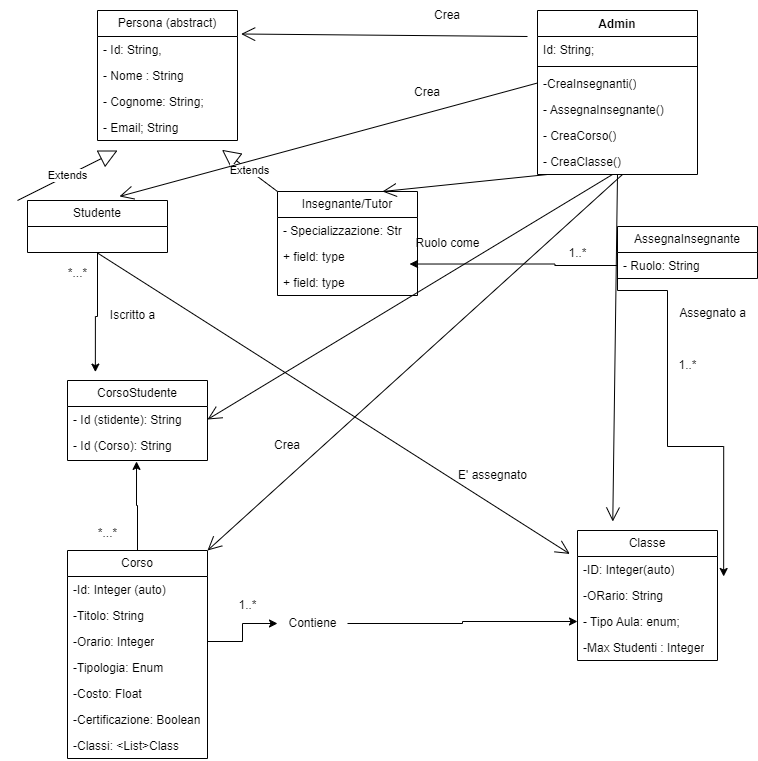

The diagram above was exported from draw.io. Its source (the exported page's mxGraphModel, read from the mxfile embedded in the PNG):
<mxGraphModel dx="1614" dy="1059" grid="1" gridSize="10" guides="1" tooltips="1" connect="1" arrows="1" fold="1" page="1" pageScale="1" pageWidth="827" pageHeight="1169" math="0" shadow="0">
  <root>
    <mxCell id="WIyWlLk6GJQsqaUBKTNV-0" />
    <mxCell id="WIyWlLk6GJQsqaUBKTNV-1" parent="WIyWlLk6GJQsqaUBKTNV-0" />
    <mxCell id="8OyHD7TyvVzxrev7JTza-0" value="Persona (abstract)" style="swimlane;fontStyle=0;childLayout=stackLayout;horizontal=1;startSize=26;fillColor=none;horizontalStack=0;resizeParent=1;resizeParentMax=0;resizeLast=0;collapsible=1;marginBottom=0;whiteSpace=wrap;html=1;" vertex="1" parent="WIyWlLk6GJQsqaUBKTNV-1">
      <mxGeometry x="110" y="10" width="140" height="130" as="geometry" />
    </mxCell>
    <mxCell id="8OyHD7TyvVzxrev7JTza-1" value="- Id: String," style="text;strokeColor=none;fillColor=none;align=left;verticalAlign=top;spacingLeft=4;spacingRight=4;overflow=hidden;rotatable=0;points=[[0,0.5],[1,0.5]];portConstraint=eastwest;whiteSpace=wrap;html=1;" vertex="1" parent="8OyHD7TyvVzxrev7JTza-0">
      <mxGeometry y="26" width="140" height="26" as="geometry" />
    </mxCell>
    <mxCell id="8OyHD7TyvVzxrev7JTza-2" value="- Nome : String" style="text;strokeColor=none;fillColor=none;align=left;verticalAlign=top;spacingLeft=4;spacingRight=4;overflow=hidden;rotatable=0;points=[[0,0.5],[1,0.5]];portConstraint=eastwest;whiteSpace=wrap;html=1;" vertex="1" parent="8OyHD7TyvVzxrev7JTza-0">
      <mxGeometry y="52" width="140" height="26" as="geometry" />
    </mxCell>
    <mxCell id="8OyHD7TyvVzxrev7JTza-3" value="- Cognome: String;" style="text;strokeColor=none;fillColor=none;align=left;verticalAlign=top;spacingLeft=4;spacingRight=4;overflow=hidden;rotatable=0;points=[[0,0.5],[1,0.5]];portConstraint=eastwest;whiteSpace=wrap;html=1;" vertex="1" parent="8OyHD7TyvVzxrev7JTza-0">
      <mxGeometry y="78" width="140" height="26" as="geometry" />
    </mxCell>
    <mxCell id="8OyHD7TyvVzxrev7JTza-5" value="- Email; String&amp;nbsp;" style="text;strokeColor=none;fillColor=none;align=left;verticalAlign=top;spacingLeft=4;spacingRight=4;overflow=hidden;rotatable=0;points=[[0,0.5],[1,0.5]];portConstraint=eastwest;whiteSpace=wrap;html=1;" vertex="1" parent="8OyHD7TyvVzxrev7JTza-0">
      <mxGeometry y="104" width="140" height="26" as="geometry" />
    </mxCell>
    <mxCell id="8OyHD7TyvVzxrev7JTza-6" value="Studente" style="swimlane;fontStyle=0;childLayout=stackLayout;horizontal=1;startSize=26;fillColor=none;horizontalStack=0;resizeParent=1;resizeParentMax=0;resizeLast=0;collapsible=1;marginBottom=0;whiteSpace=wrap;html=1;" vertex="1" parent="WIyWlLk6GJQsqaUBKTNV-1">
      <mxGeometry x="40" y="200" width="140" height="52" as="geometry" />
    </mxCell>
    <mxCell id="8OyHD7TyvVzxrev7JTza-53" value="Extends" style="endArrow=block;endSize=16;endFill=0;html=1;rounded=0;entryX=0.143;entryY=1.385;entryDx=0;entryDy=0;entryPerimeter=0;" edge="1" parent="8OyHD7TyvVzxrev7JTza-6" target="8OyHD7TyvVzxrev7JTza-5">
      <mxGeometry width="160" relative="1" as="geometry">
        <mxPoint x="-10" as="sourcePoint" />
        <mxPoint x="150" as="targetPoint" />
      </mxGeometry>
    </mxCell>
    <mxCell id="8OyHD7TyvVzxrev7JTza-10" value="Insegnante/Tutor" style="swimlane;fontStyle=0;childLayout=stackLayout;horizontal=1;startSize=26;fillColor=none;horizontalStack=0;resizeParent=1;resizeParentMax=0;resizeLast=0;collapsible=1;marginBottom=0;whiteSpace=wrap;html=1;" vertex="1" parent="WIyWlLk6GJQsqaUBKTNV-1">
      <mxGeometry x="290" y="191" width="140" height="104" as="geometry" />
    </mxCell>
    <mxCell id="8OyHD7TyvVzxrev7JTza-11" value="- Specializzazione: Str" style="text;strokeColor=none;fillColor=none;align=left;verticalAlign=top;spacingLeft=4;spacingRight=4;overflow=hidden;rotatable=0;points=[[0,0.5],[1,0.5]];portConstraint=eastwest;whiteSpace=wrap;html=1;" vertex="1" parent="8OyHD7TyvVzxrev7JTza-10">
      <mxGeometry y="26" width="140" height="26" as="geometry" />
    </mxCell>
    <mxCell id="8OyHD7TyvVzxrev7JTza-12" value="+ field: type" style="text;strokeColor=none;fillColor=none;align=left;verticalAlign=top;spacingLeft=4;spacingRight=4;overflow=hidden;rotatable=0;points=[[0,0.5],[1,0.5]];portConstraint=eastwest;whiteSpace=wrap;html=1;" vertex="1" parent="8OyHD7TyvVzxrev7JTza-10">
      <mxGeometry y="52" width="140" height="26" as="geometry" />
    </mxCell>
    <mxCell id="8OyHD7TyvVzxrev7JTza-13" value="+ field: type" style="text;strokeColor=none;fillColor=none;align=left;verticalAlign=top;spacingLeft=4;spacingRight=4;overflow=hidden;rotatable=0;points=[[0,0.5],[1,0.5]];portConstraint=eastwest;whiteSpace=wrap;html=1;" vertex="1" parent="8OyHD7TyvVzxrev7JTza-10">
      <mxGeometry y="78" width="140" height="26" as="geometry" />
    </mxCell>
    <mxCell id="8OyHD7TyvVzxrev7JTza-52" value="Extends" style="endArrow=block;endSize=16;endFill=0;html=1;rounded=0;entryX=0.889;entryY=1.359;entryDx=0;entryDy=0;entryPerimeter=0;" edge="1" parent="8OyHD7TyvVzxrev7JTza-10" target="8OyHD7TyvVzxrev7JTza-5">
      <mxGeometry width="160" relative="1" as="geometry">
        <mxPoint as="sourcePoint" />
        <mxPoint x="160" as="targetPoint" />
      </mxGeometry>
    </mxCell>
    <mxCell id="8OyHD7TyvVzxrev7JTza-14" value="Corso" style="swimlane;fontStyle=0;childLayout=stackLayout;horizontal=1;startSize=26;fillColor=none;horizontalStack=0;resizeParent=1;resizeParentMax=0;resizeLast=0;collapsible=1;marginBottom=0;whiteSpace=wrap;html=1;" vertex="1" parent="WIyWlLk6GJQsqaUBKTNV-1">
      <mxGeometry x="80" y="550" width="140" height="208" as="geometry" />
    </mxCell>
    <mxCell id="8OyHD7TyvVzxrev7JTza-15" value="-Id: Integer (auto)" style="text;strokeColor=none;fillColor=none;align=left;verticalAlign=top;spacingLeft=4;spacingRight=4;overflow=hidden;rotatable=0;points=[[0,0.5],[1,0.5]];portConstraint=eastwest;whiteSpace=wrap;html=1;" vertex="1" parent="8OyHD7TyvVzxrev7JTza-14">
      <mxGeometry y="26" width="140" height="26" as="geometry" />
    </mxCell>
    <mxCell id="8OyHD7TyvVzxrev7JTza-16" value="-Titolo: String" style="text;strokeColor=none;fillColor=none;align=left;verticalAlign=top;spacingLeft=4;spacingRight=4;overflow=hidden;rotatable=0;points=[[0,0.5],[1,0.5]];portConstraint=eastwest;whiteSpace=wrap;html=1;" vertex="1" parent="8OyHD7TyvVzxrev7JTza-14">
      <mxGeometry y="52" width="140" height="26" as="geometry" />
    </mxCell>
    <mxCell id="8OyHD7TyvVzxrev7JTza-17" value="-Orario: Integer" style="text;strokeColor=none;fillColor=none;align=left;verticalAlign=top;spacingLeft=4;spacingRight=4;overflow=hidden;rotatable=0;points=[[0,0.5],[1,0.5]];portConstraint=eastwest;whiteSpace=wrap;html=1;" vertex="1" parent="8OyHD7TyvVzxrev7JTza-14">
      <mxGeometry y="78" width="140" height="26" as="geometry" />
    </mxCell>
    <mxCell id="8OyHD7TyvVzxrev7JTza-26" value="-Tipologia: Enum" style="text;strokeColor=none;fillColor=none;align=left;verticalAlign=top;spacingLeft=4;spacingRight=4;overflow=hidden;rotatable=0;points=[[0,0.5],[1,0.5]];portConstraint=eastwest;whiteSpace=wrap;html=1;" vertex="1" parent="8OyHD7TyvVzxrev7JTza-14">
      <mxGeometry y="104" width="140" height="26" as="geometry" />
    </mxCell>
    <mxCell id="8OyHD7TyvVzxrev7JTza-28" value="-Costo: Float" style="text;strokeColor=none;fillColor=none;align=left;verticalAlign=top;spacingLeft=4;spacingRight=4;overflow=hidden;rotatable=0;points=[[0,0.5],[1,0.5]];portConstraint=eastwest;whiteSpace=wrap;html=1;" vertex="1" parent="8OyHD7TyvVzxrev7JTza-14">
      <mxGeometry y="130" width="140" height="26" as="geometry" />
    </mxCell>
    <mxCell id="8OyHD7TyvVzxrev7JTza-29" value="-Certificazione: Boolean" style="text;strokeColor=none;fillColor=none;align=left;verticalAlign=top;spacingLeft=4;spacingRight=4;overflow=hidden;rotatable=0;points=[[0,0.5],[1,0.5]];portConstraint=eastwest;whiteSpace=wrap;html=1;" vertex="1" parent="8OyHD7TyvVzxrev7JTza-14">
      <mxGeometry y="156" width="140" height="26" as="geometry" />
    </mxCell>
    <mxCell id="8OyHD7TyvVzxrev7JTza-30" value="-Classi: &amp;lt;List&amp;gt;Class" style="text;strokeColor=none;fillColor=none;align=left;verticalAlign=top;spacingLeft=4;spacingRight=4;overflow=hidden;rotatable=0;points=[[0,0.5],[1,0.5]];portConstraint=eastwest;whiteSpace=wrap;html=1;" vertex="1" parent="8OyHD7TyvVzxrev7JTza-14">
      <mxGeometry y="182" width="140" height="26" as="geometry" />
    </mxCell>
    <mxCell id="8OyHD7TyvVzxrev7JTza-18" value="Classe" style="swimlane;fontStyle=0;childLayout=stackLayout;horizontal=1;startSize=26;fillColor=none;horizontalStack=0;resizeParent=1;resizeParentMax=0;resizeLast=0;collapsible=1;marginBottom=0;whiteSpace=wrap;html=1;" vertex="1" parent="WIyWlLk6GJQsqaUBKTNV-1">
      <mxGeometry x="590" y="530" width="140" height="130" as="geometry" />
    </mxCell>
    <mxCell id="8OyHD7TyvVzxrev7JTza-19" value="-ID: Integer(auto)" style="text;strokeColor=none;fillColor=none;align=left;verticalAlign=top;spacingLeft=4;spacingRight=4;overflow=hidden;rotatable=0;points=[[0,0.5],[1,0.5]];portConstraint=eastwest;whiteSpace=wrap;html=1;" vertex="1" parent="8OyHD7TyvVzxrev7JTza-18">
      <mxGeometry y="26" width="140" height="26" as="geometry" />
    </mxCell>
    <mxCell id="8OyHD7TyvVzxrev7JTza-20" value="-ORario: String" style="text;strokeColor=none;fillColor=none;align=left;verticalAlign=top;spacingLeft=4;spacingRight=4;overflow=hidden;rotatable=0;points=[[0,0.5],[1,0.5]];portConstraint=eastwest;whiteSpace=wrap;html=1;" vertex="1" parent="8OyHD7TyvVzxrev7JTza-18">
      <mxGeometry y="52" width="140" height="26" as="geometry" />
    </mxCell>
    <mxCell id="8OyHD7TyvVzxrev7JTza-21" value="- Tipo Aula: enum;" style="text;strokeColor=none;fillColor=none;align=left;verticalAlign=top;spacingLeft=4;spacingRight=4;overflow=hidden;rotatable=0;points=[[0,0.5],[1,0.5]];portConstraint=eastwest;whiteSpace=wrap;html=1;" vertex="1" parent="8OyHD7TyvVzxrev7JTza-18">
      <mxGeometry y="78" width="140" height="26" as="geometry" />
    </mxCell>
    <mxCell id="8OyHD7TyvVzxrev7JTza-31" value="-Max Studenti : Integer" style="text;strokeColor=none;fillColor=none;align=left;verticalAlign=top;spacingLeft=4;spacingRight=4;overflow=hidden;rotatable=0;points=[[0,0.5],[1,0.5]];portConstraint=eastwest;whiteSpace=wrap;html=1;" vertex="1" parent="8OyHD7TyvVzxrev7JTza-18">
      <mxGeometry y="104" width="140" height="26" as="geometry" />
    </mxCell>
    <mxCell id="8OyHD7TyvVzxrev7JTza-22" value="AssegnaInsegnante" style="swimlane;fontStyle=0;childLayout=stackLayout;horizontal=1;startSize=26;fillColor=none;horizontalStack=0;resizeParent=1;resizeParentMax=0;resizeLast=0;collapsible=1;marginBottom=0;whiteSpace=wrap;html=1;" vertex="1" parent="WIyWlLk6GJQsqaUBKTNV-1">
      <mxGeometry x="630" y="226" width="140" height="52" as="geometry" />
    </mxCell>
    <mxCell id="8OyHD7TyvVzxrev7JTza-23" value="- Ruolo: String" style="text;strokeColor=none;fillColor=none;align=left;verticalAlign=top;spacingLeft=4;spacingRight=4;overflow=hidden;rotatable=0;points=[[0,0.5],[1,0.5]];portConstraint=eastwest;whiteSpace=wrap;html=1;" vertex="1" parent="8OyHD7TyvVzxrev7JTza-22">
      <mxGeometry y="26" width="140" height="26" as="geometry" />
    </mxCell>
    <mxCell id="8OyHD7TyvVzxrev7JTza-32" value="Admin" style="swimlane;fontStyle=1;align=center;verticalAlign=top;childLayout=stackLayout;horizontal=1;startSize=26;horizontalStack=0;resizeParent=1;resizeParentMax=0;resizeLast=0;collapsible=1;marginBottom=0;whiteSpace=wrap;html=1;" vertex="1" parent="WIyWlLk6GJQsqaUBKTNV-1">
      <mxGeometry x="550" y="10" width="160" height="164" as="geometry" />
    </mxCell>
    <mxCell id="8OyHD7TyvVzxrev7JTza-54" value="" style="endArrow=open;endFill=1;endSize=12;html=1;rounded=0;entryX=1.026;entryY=-0.096;entryDx=0;entryDy=0;entryPerimeter=0;" edge="1" parent="8OyHD7TyvVzxrev7JTza-32" target="8OyHD7TyvVzxrev7JTza-1">
      <mxGeometry width="160" relative="1" as="geometry">
        <mxPoint x="-10" y="26" as="sourcePoint" />
        <mxPoint x="150" y="26" as="targetPoint" />
      </mxGeometry>
    </mxCell>
    <mxCell id="8OyHD7TyvVzxrev7JTza-33" value="Id: String;" style="text;strokeColor=none;fillColor=none;align=left;verticalAlign=top;spacingLeft=4;spacingRight=4;overflow=hidden;rotatable=0;points=[[0,0.5],[1,0.5]];portConstraint=eastwest;whiteSpace=wrap;html=1;" vertex="1" parent="8OyHD7TyvVzxrev7JTza-32">
      <mxGeometry y="26" width="160" height="26" as="geometry" />
    </mxCell>
    <mxCell id="8OyHD7TyvVzxrev7JTza-34" value="" style="line;strokeWidth=1;fillColor=none;align=left;verticalAlign=middle;spacingTop=-1;spacingLeft=3;spacingRight=3;rotatable=0;labelPosition=right;points=[];portConstraint=eastwest;strokeColor=inherit;" vertex="1" parent="8OyHD7TyvVzxrev7JTza-32">
      <mxGeometry y="52" width="160" height="8" as="geometry" />
    </mxCell>
    <mxCell id="8OyHD7TyvVzxrev7JTza-55" value="" style="endArrow=open;endFill=1;endSize=12;html=1;rounded=0;entryX=0.657;entryY=-0.078;entryDx=0;entryDy=0;entryPerimeter=0;" edge="1" parent="8OyHD7TyvVzxrev7JTza-32" target="8OyHD7TyvVzxrev7JTza-6">
      <mxGeometry width="160" relative="1" as="geometry">
        <mxPoint y="72.5" as="sourcePoint" />
        <mxPoint x="160" y="72.5" as="targetPoint" />
      </mxGeometry>
    </mxCell>
    <mxCell id="8OyHD7TyvVzxrev7JTza-35" value="-CreaInsegnanti()" style="text;strokeColor=none;fillColor=none;align=left;verticalAlign=top;spacingLeft=4;spacingRight=4;overflow=hidden;rotatable=0;points=[[0,0.5],[1,0.5]];portConstraint=eastwest;whiteSpace=wrap;html=1;" vertex="1" parent="8OyHD7TyvVzxrev7JTza-32">
      <mxGeometry y="60" width="160" height="26" as="geometry" />
    </mxCell>
    <mxCell id="8OyHD7TyvVzxrev7JTza-37" value="- AssegnaInsegnante()" style="text;strokeColor=none;fillColor=none;align=left;verticalAlign=top;spacingLeft=4;spacingRight=4;overflow=hidden;rotatable=0;points=[[0,0.5],[1,0.5]];portConstraint=eastwest;whiteSpace=wrap;html=1;" vertex="1" parent="8OyHD7TyvVzxrev7JTza-32">
      <mxGeometry y="86" width="160" height="26" as="geometry" />
    </mxCell>
    <mxCell id="8OyHD7TyvVzxrev7JTza-38" value="- CreaCorso()" style="text;strokeColor=none;fillColor=none;align=left;verticalAlign=top;spacingLeft=4;spacingRight=4;overflow=hidden;rotatable=0;points=[[0,0.5],[1,0.5]];portConstraint=eastwest;whiteSpace=wrap;html=1;" vertex="1" parent="8OyHD7TyvVzxrev7JTza-32">
      <mxGeometry y="112" width="160" height="26" as="geometry" />
    </mxCell>
    <mxCell id="8OyHD7TyvVzxrev7JTza-39" value="- CreaClasse()" style="text;strokeColor=none;fillColor=none;align=left;verticalAlign=top;spacingLeft=4;spacingRight=4;overflow=hidden;rotatable=0;points=[[0,0.5],[1,0.5]];portConstraint=eastwest;whiteSpace=wrap;html=1;" vertex="1" parent="8OyHD7TyvVzxrev7JTza-32">
      <mxGeometry y="138" width="160" height="26" as="geometry" />
    </mxCell>
    <mxCell id="8OyHD7TyvVzxrev7JTza-61" value="Crea" style="text;html=1;align=center;verticalAlign=middle;whiteSpace=wrap;rounded=0;" vertex="1" parent="WIyWlLk6GJQsqaUBKTNV-1">
      <mxGeometry x="430" width="60" height="30" as="geometry" />
    </mxCell>
    <mxCell id="8OyHD7TyvVzxrev7JTza-64" value="Crea" style="text;html=1;align=center;verticalAlign=middle;whiteSpace=wrap;rounded=0;" vertex="1" parent="WIyWlLk6GJQsqaUBKTNV-1">
      <mxGeometry x="410" y="77" width="60" height="30" as="geometry" />
    </mxCell>
    <mxCell id="8OyHD7TyvVzxrev7JTza-70" value="Crea" style="text;html=1;align=center;verticalAlign=middle;whiteSpace=wrap;rounded=0;" vertex="1" parent="WIyWlLk6GJQsqaUBKTNV-1">
      <mxGeometry x="270" y="430" width="60" height="30" as="geometry" />
    </mxCell>
    <mxCell id="8OyHD7TyvVzxrev7JTza-78" style="edgeStyle=orthogonalEdgeStyle;rounded=0;orthogonalLoop=1;jettySize=auto;html=1;exitX=0;exitY=0.5;exitDx=0;exitDy=0;entryX=1.044;entryY=-0.231;entryDx=0;entryDy=0;entryPerimeter=0;" edge="1" parent="WIyWlLk6GJQsqaUBKTNV-1" source="8OyHD7TyvVzxrev7JTza-23" target="8OyHD7TyvVzxrev7JTza-20">
      <mxGeometry relative="1" as="geometry">
        <Array as="points">
          <mxPoint x="630" y="290" />
          <mxPoint x="680" y="290" />
          <mxPoint x="680" y="446" />
        </Array>
      </mxGeometry>
    </mxCell>
    <mxCell id="8OyHD7TyvVzxrev7JTza-81" value="Ruolo come" style="text;html=1;align=center;verticalAlign=middle;resizable=0;points=[];autosize=1;strokeColor=none;fillColor=none;" vertex="1" parent="WIyWlLk6GJQsqaUBKTNV-1">
      <mxGeometry x="415" y="228" width="90" height="30" as="geometry" />
    </mxCell>
    <mxCell id="8OyHD7TyvVzxrev7JTza-82" value="Assegnato a" style="text;html=1;align=center;verticalAlign=middle;resizable=0;points=[];autosize=1;strokeColor=none;fillColor=none;" vertex="1" parent="WIyWlLk6GJQsqaUBKTNV-1">
      <mxGeometry x="680" y="298" width="90" height="30" as="geometry" />
    </mxCell>
    <mxCell id="8OyHD7TyvVzxrev7JTza-83" style="edgeStyle=orthogonalEdgeStyle;rounded=0;orthogonalLoop=1;jettySize=auto;html=1;entryX=0;entryY=0.5;entryDx=0;entryDy=0;" edge="1" parent="WIyWlLk6GJQsqaUBKTNV-1" source="8OyHD7TyvVzxrev7JTza-89" target="8OyHD7TyvVzxrev7JTza-21">
      <mxGeometry relative="1" as="geometry" />
    </mxCell>
    <mxCell id="8OyHD7TyvVzxrev7JTza-84" value="1..*" style="text;html=1;align=center;verticalAlign=middle;resizable=0;points=[];autosize=1;strokeColor=none;fillColor=none;" vertex="1" parent="WIyWlLk6GJQsqaUBKTNV-1">
      <mxGeometry x="240" y="590" width="40" height="30" as="geometry" />
    </mxCell>
    <mxCell id="8OyHD7TyvVzxrev7JTza-86" value="Iscritto a" style="text;html=1;align=center;verticalAlign=middle;resizable=0;points=[];autosize=1;strokeColor=none;fillColor=none;" vertex="1" parent="WIyWlLk6GJQsqaUBKTNV-1">
      <mxGeometry x="110" y="300" width="70" height="30" as="geometry" />
    </mxCell>
    <mxCell id="8OyHD7TyvVzxrev7JTza-90" value="1..*" style="text;html=1;align=center;verticalAlign=middle;resizable=0;points=[];autosize=1;strokeColor=none;fillColor=none;" vertex="1" parent="WIyWlLk6GJQsqaUBKTNV-1">
      <mxGeometry x="570" y="238" width="40" height="30" as="geometry" />
    </mxCell>
    <mxCell id="8OyHD7TyvVzxrev7JTza-91" value="1..*" style="text;html=1;align=center;verticalAlign=middle;resizable=0;points=[];autosize=1;strokeColor=none;fillColor=none;" vertex="1" parent="WIyWlLk6GJQsqaUBKTNV-1">
      <mxGeometry x="680" y="350" width="40" height="30" as="geometry" />
    </mxCell>
    <mxCell id="8OyHD7TyvVzxrev7JTza-93" style="edgeStyle=orthogonalEdgeStyle;rounded=0;orthogonalLoop=1;jettySize=auto;html=1;entryX=0.078;entryY=1.184;entryDx=0;entryDy=0;entryPerimeter=0;" edge="1" parent="WIyWlLk6GJQsqaUBKTNV-1" source="8OyHD7TyvVzxrev7JTza-23" target="8OyHD7TyvVzxrev7JTza-81">
      <mxGeometry relative="1" as="geometry" />
    </mxCell>
    <mxCell id="8OyHD7TyvVzxrev7JTza-94" value="*...*" style="text;html=1;align=center;verticalAlign=middle;resizable=0;points=[];autosize=1;strokeColor=none;fillColor=none;" vertex="1" parent="WIyWlLk6GJQsqaUBKTNV-1">
      <mxGeometry x="70" y="258" width="40" height="30" as="geometry" />
    </mxCell>
    <mxCell id="8OyHD7TyvVzxrev7JTza-102" value="" style="edgeStyle=orthogonalEdgeStyle;rounded=0;orthogonalLoop=1;jettySize=auto;html=1;entryX=0;entryY=0.5;entryDx=0;entryDy=0;" edge="1" parent="WIyWlLk6GJQsqaUBKTNV-1" source="8OyHD7TyvVzxrev7JTza-17" target="8OyHD7TyvVzxrev7JTza-89">
      <mxGeometry relative="1" as="geometry">
        <mxPoint x="220" y="641" as="sourcePoint" />
        <mxPoint x="590" y="621" as="targetPoint" />
      </mxGeometry>
    </mxCell>
    <mxCell id="8OyHD7TyvVzxrev7JTza-89" value="Contiene" style="text;html=1;align=center;verticalAlign=middle;resizable=0;points=[];autosize=1;strokeColor=none;fillColor=none;" vertex="1" parent="WIyWlLk6GJQsqaUBKTNV-1">
      <mxGeometry x="290" y="608" width="70" height="30" as="geometry" />
    </mxCell>
    <mxCell id="8OyHD7TyvVzxrev7JTza-104" value="CorsoStudente" style="swimlane;fontStyle=0;childLayout=stackLayout;horizontal=1;startSize=26;fillColor=none;horizontalStack=0;resizeParent=1;resizeParentMax=0;resizeLast=0;collapsible=1;marginBottom=0;whiteSpace=wrap;html=1;" vertex="1" parent="WIyWlLk6GJQsqaUBKTNV-1">
      <mxGeometry x="80" y="380" width="140" height="80" as="geometry" />
    </mxCell>
    <mxCell id="8OyHD7TyvVzxrev7JTza-105" value="- Id (stidente): String" style="text;strokeColor=none;fillColor=none;align=left;verticalAlign=top;spacingLeft=4;spacingRight=4;overflow=hidden;rotatable=0;points=[[0,0.5],[1,0.5]];portConstraint=eastwest;whiteSpace=wrap;html=1;" vertex="1" parent="8OyHD7TyvVzxrev7JTza-104">
      <mxGeometry y="26" width="140" height="26" as="geometry" />
    </mxCell>
    <mxCell id="8OyHD7TyvVzxrev7JTza-106" value="- Id (Corso): String" style="text;strokeColor=none;fillColor=none;align=left;verticalAlign=top;spacingLeft=4;spacingRight=4;overflow=hidden;rotatable=0;points=[[0,0.5],[1,0.5]];portConstraint=eastwest;whiteSpace=wrap;html=1;" vertex="1" parent="8OyHD7TyvVzxrev7JTza-104">
      <mxGeometry y="52" width="140" height="28" as="geometry" />
    </mxCell>
    <mxCell id="8OyHD7TyvVzxrev7JTza-108" style="edgeStyle=orthogonalEdgeStyle;rounded=0;orthogonalLoop=1;jettySize=auto;html=1;exitX=0.5;exitY=1;exitDx=0;exitDy=0;entryX=0.199;entryY=-0.105;entryDx=0;entryDy=0;entryPerimeter=0;" edge="1" parent="WIyWlLk6GJQsqaUBKTNV-1" source="8OyHD7TyvVzxrev7JTza-6" target="8OyHD7TyvVzxrev7JTza-104">
      <mxGeometry relative="1" as="geometry" />
    </mxCell>
    <mxCell id="8OyHD7TyvVzxrev7JTza-110" value="" style="endArrow=open;endFill=1;endSize=12;html=1;rounded=0;entryX=0.75;entryY=0;entryDx=0;entryDy=0;" edge="1" parent="WIyWlLk6GJQsqaUBKTNV-1" target="8OyHD7TyvVzxrev7JTza-10">
      <mxGeometry width="160" relative="1" as="geometry">
        <mxPoint x="560" y="174" as="sourcePoint" />
        <mxPoint x="720" y="174" as="targetPoint" />
      </mxGeometry>
    </mxCell>
    <mxCell id="8OyHD7TyvVzxrev7JTza-111" value="" style="endArrow=open;endFill=1;endSize=12;html=1;rounded=0;entryX=0.252;entryY=-0.069;entryDx=0;entryDy=0;entryPerimeter=0;" edge="1" parent="WIyWlLk6GJQsqaUBKTNV-1" target="8OyHD7TyvVzxrev7JTza-18">
      <mxGeometry width="160" relative="1" as="geometry">
        <mxPoint x="630" y="174" as="sourcePoint" />
        <mxPoint x="465" y="191" as="targetPoint" />
      </mxGeometry>
    </mxCell>
    <mxCell id="8OyHD7TyvVzxrev7JTza-112" value="" style="endArrow=open;endFill=1;endSize=12;html=1;rounded=0;entryX=1;entryY=0.5;entryDx=0;entryDy=0;" edge="1" parent="WIyWlLk6GJQsqaUBKTNV-1" target="8OyHD7TyvVzxrev7JTza-105">
      <mxGeometry width="160" relative="1" as="geometry">
        <mxPoint x="625" y="174" as="sourcePoint" />
        <mxPoint x="460" y="191" as="targetPoint" />
      </mxGeometry>
    </mxCell>
    <mxCell id="8OyHD7TyvVzxrev7JTza-113" value="" style="endArrow=open;endFill=1;endSize=12;html=1;rounded=0;entryX=1;entryY=0;entryDx=0;entryDy=0;" edge="1" parent="WIyWlLk6GJQsqaUBKTNV-1" target="8OyHD7TyvVzxrev7JTza-14">
      <mxGeometry width="160" relative="1" as="geometry">
        <mxPoint x="635" y="174" as="sourcePoint" />
        <mxPoint x="470" y="191" as="targetPoint" />
      </mxGeometry>
    </mxCell>
    <mxCell id="8OyHD7TyvVzxrev7JTza-114" value="" style="endArrow=open;endFill=1;endSize=12;html=1;rounded=0;entryX=-0.055;entryY=-0.099;entryDx=0;entryDy=0;entryPerimeter=0;" edge="1" parent="WIyWlLk6GJQsqaUBKTNV-1" target="8OyHD7TyvVzxrev7JTza-19">
      <mxGeometry width="160" relative="1" as="geometry">
        <mxPoint x="110" y="252.5" as="sourcePoint" />
        <mxPoint x="270" y="252.5" as="targetPoint" />
      </mxGeometry>
    </mxCell>
    <mxCell id="8OyHD7TyvVzxrev7JTza-115" value="E' assegnato" style="text;html=1;align=center;verticalAlign=middle;resizable=0;points=[];autosize=1;strokeColor=none;fillColor=none;" vertex="1" parent="WIyWlLk6GJQsqaUBKTNV-1">
      <mxGeometry x="460" y="460" width="90" height="30" as="geometry" />
    </mxCell>
    <mxCell id="8OyHD7TyvVzxrev7JTza-116" style="edgeStyle=orthogonalEdgeStyle;rounded=0;orthogonalLoop=1;jettySize=auto;html=1;exitX=0.5;exitY=0;exitDx=0;exitDy=0;entryX=0.493;entryY=1.033;entryDx=0;entryDy=0;entryPerimeter=0;" edge="1" parent="WIyWlLk6GJQsqaUBKTNV-1" source="8OyHD7TyvVzxrev7JTza-14" target="8OyHD7TyvVzxrev7JTza-106">
      <mxGeometry relative="1" as="geometry" />
    </mxCell>
    <mxCell id="8OyHD7TyvVzxrev7JTza-117" value="*...*" style="text;html=1;align=center;verticalAlign=middle;resizable=0;points=[];autosize=1;strokeColor=none;fillColor=none;" vertex="1" parent="WIyWlLk6GJQsqaUBKTNV-1">
      <mxGeometry x="100" y="518" width="40" height="30" as="geometry" />
    </mxCell>
  </root>
</mxGraphModel>